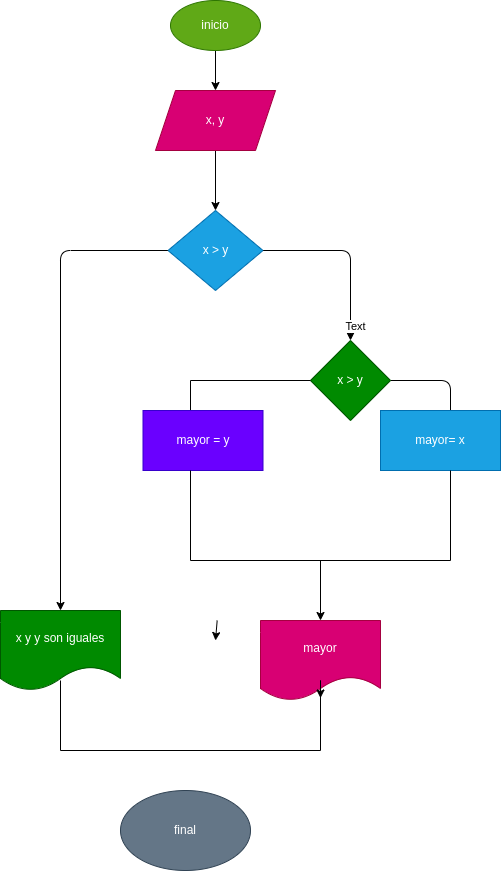

The diagram above was exported from draw.io. Its source (the exported page's mxGraphModel, read from the mxfile embedded in the PNG):
<mxGraphModel dx="1261" dy="328" grid="1" gridSize="10" guides="1" tooltips="1" connect="1" arrows="1" fold="1" page="1" pageScale="1" pageWidth="827" pageHeight="1169" math="0" shadow="0">
  <root>
    <mxCell id="0" />
    <mxCell id="1" parent="0" />
    <mxCell id="4" style="edgeStyle=none;html=1;" parent="1" source="2" edge="1">
      <mxGeometry relative="1" as="geometry">
        <mxPoint x="175" y="120" as="targetPoint" />
      </mxGeometry>
    </mxCell>
    <mxCell id="2" value="inicio" style="ellipse;whiteSpace=wrap;html=1;fillColor=#60a917;fontColor=#ffffff;strokeColor=#2D7600;" parent="1" vertex="1">
      <mxGeometry x="130" y="30" width="90" height="50" as="geometry" />
    </mxCell>
    <mxCell id="6" style="edgeStyle=none;html=1;entryX=0.5;entryY=0;entryDx=0;entryDy=0;" parent="1" source="5" target="7" edge="1">
      <mxGeometry relative="1" as="geometry">
        <mxPoint x="175" y="230" as="targetPoint" />
      </mxGeometry>
    </mxCell>
    <mxCell id="5" value="x, y" style="shape=parallelogram;perimeter=parallelogramPerimeter;whiteSpace=wrap;html=1;fixedSize=1;fillColor=#d80073;fontColor=#ffffff;strokeColor=#A50040;" parent="1" vertex="1">
      <mxGeometry x="115" y="120" width="120" height="60" as="geometry" />
    </mxCell>
    <mxCell id="8" style="edgeStyle=none;html=1;" parent="1" source="7" edge="1">
      <mxGeometry relative="1" as="geometry">
        <mxPoint x="310" y="370" as="targetPoint" />
        <Array as="points">
          <mxPoint x="310" y="280" />
        </Array>
      </mxGeometry>
    </mxCell>
    <mxCell id="36" value="Text" style="edgeLabel;html=1;align=center;verticalAlign=middle;resizable=0;points=[];" vertex="1" connectable="0" parent="8">
      <mxGeometry x="0.8366" y="4" relative="1" as="geometry">
        <mxPoint as="offset" />
      </mxGeometry>
    </mxCell>
    <mxCell id="9" style="edgeStyle=none;html=1;" parent="1" source="7" edge="1">
      <mxGeometry relative="1" as="geometry">
        <mxPoint x="20" y="640" as="targetPoint" />
        <Array as="points">
          <mxPoint x="20" y="280" />
        </Array>
      </mxGeometry>
    </mxCell>
    <mxCell id="7" value="x &amp;gt; y" style="rhombus;whiteSpace=wrap;html=1;fillColor=#1ba1e2;fontColor=#ffffff;strokeColor=#006EAF;" parent="1" vertex="1">
      <mxGeometry x="127.5" y="240" width="95" height="80" as="geometry" />
    </mxCell>
    <mxCell id="15" style="edgeStyle=none;html=1;" parent="1" edge="1">
      <mxGeometry relative="1" as="geometry">
        <mxPoint x="175" y="670" as="targetPoint" />
        <mxPoint x="176.66666666666674" y="650" as="sourcePoint" />
      </mxGeometry>
    </mxCell>
    <mxCell id="16" value="final" style="ellipse;whiteSpace=wrap;html=1;fillColor=#647687;fontColor=#ffffff;strokeColor=#314354;" parent="1" vertex="1">
      <mxGeometry x="80" y="820" width="130" height="80" as="geometry" />
    </mxCell>
    <mxCell id="25" style="edgeStyle=none;html=1;" parent="1" source="24" edge="1">
      <mxGeometry relative="1" as="geometry">
        <mxPoint x="410" y="460" as="targetPoint" />
        <Array as="points">
          <mxPoint x="410" y="410" />
        </Array>
      </mxGeometry>
    </mxCell>
    <mxCell id="24" value="x &amp;gt; y" style="rhombus;whiteSpace=wrap;html=1;fillColor=#008a00;fontColor=#ffffff;strokeColor=#005700;" parent="1" vertex="1">
      <mxGeometry x="270" y="370" width="80" height="80" as="geometry" />
    </mxCell>
    <mxCell id="26" value="mayor= x" style="whiteSpace=wrap;html=1;fillColor=#1ba1e2;fontColor=#ffffff;strokeColor=#006EAF;" parent="1" vertex="1">
      <mxGeometry x="340" y="440" width="120" height="60" as="geometry" />
    </mxCell>
    <mxCell id="28" value="" style="shape=partialRectangle;whiteSpace=wrap;html=1;bottom=0;right=0;fillColor=none;" parent="1" vertex="1">
      <mxGeometry x="150" y="410" width="120" height="60" as="geometry" />
    </mxCell>
    <mxCell id="29" value="mayor = y" style="whiteSpace=wrap;html=1;fillColor=#6a00ff;fontColor=#ffffff;strokeColor=#3700CC;" parent="1" vertex="1">
      <mxGeometry x="102.5" y="440" width="120" height="60" as="geometry" />
    </mxCell>
    <mxCell id="30" value="x y y son iguales" style="shape=document;whiteSpace=wrap;html=1;boundedLbl=1;fillColor=#008a00;fontColor=#ffffff;strokeColor=#005700;" parent="1" vertex="1">
      <mxGeometry x="-40" y="640" width="120" height="80" as="geometry" />
    </mxCell>
    <mxCell id="32" style="edgeStyle=none;html=1;" parent="1" source="31" edge="1">
      <mxGeometry relative="1" as="geometry">
        <mxPoint x="280" y="650" as="targetPoint" />
      </mxGeometry>
    </mxCell>
    <mxCell id="31" value="" style="shape=partialRectangle;whiteSpace=wrap;html=1;bottom=1;right=1;left=1;top=0;fillColor=none;routingCenterX=-0.5;" parent="1" vertex="1">
      <mxGeometry x="150" y="500" width="260" height="90" as="geometry" />
    </mxCell>
    <mxCell id="33" value="mayor" style="shape=document;whiteSpace=wrap;html=1;boundedLbl=1;fillColor=#d80073;fontColor=#ffffff;strokeColor=#A50040;" parent="1" vertex="1">
      <mxGeometry x="220" y="650" width="120" height="80" as="geometry" />
    </mxCell>
    <mxCell id="34" value="" style="shape=partialRectangle;whiteSpace=wrap;html=1;bottom=1;right=1;left=1;top=0;fillColor=none;routingCenterX=-0.5;" parent="1" vertex="1">
      <mxGeometry x="20" y="710" width="260" height="70" as="geometry" />
    </mxCell>
    <mxCell id="35" style="edgeStyle=none;html=1;exitX=1;exitY=0;exitDx=0;exitDy=0;entryX=1;entryY=0.25;entryDx=0;entryDy=0;" parent="1" source="34" target="34" edge="1">
      <mxGeometry relative="1" as="geometry" />
    </mxCell>
  </root>
</mxGraphModel>